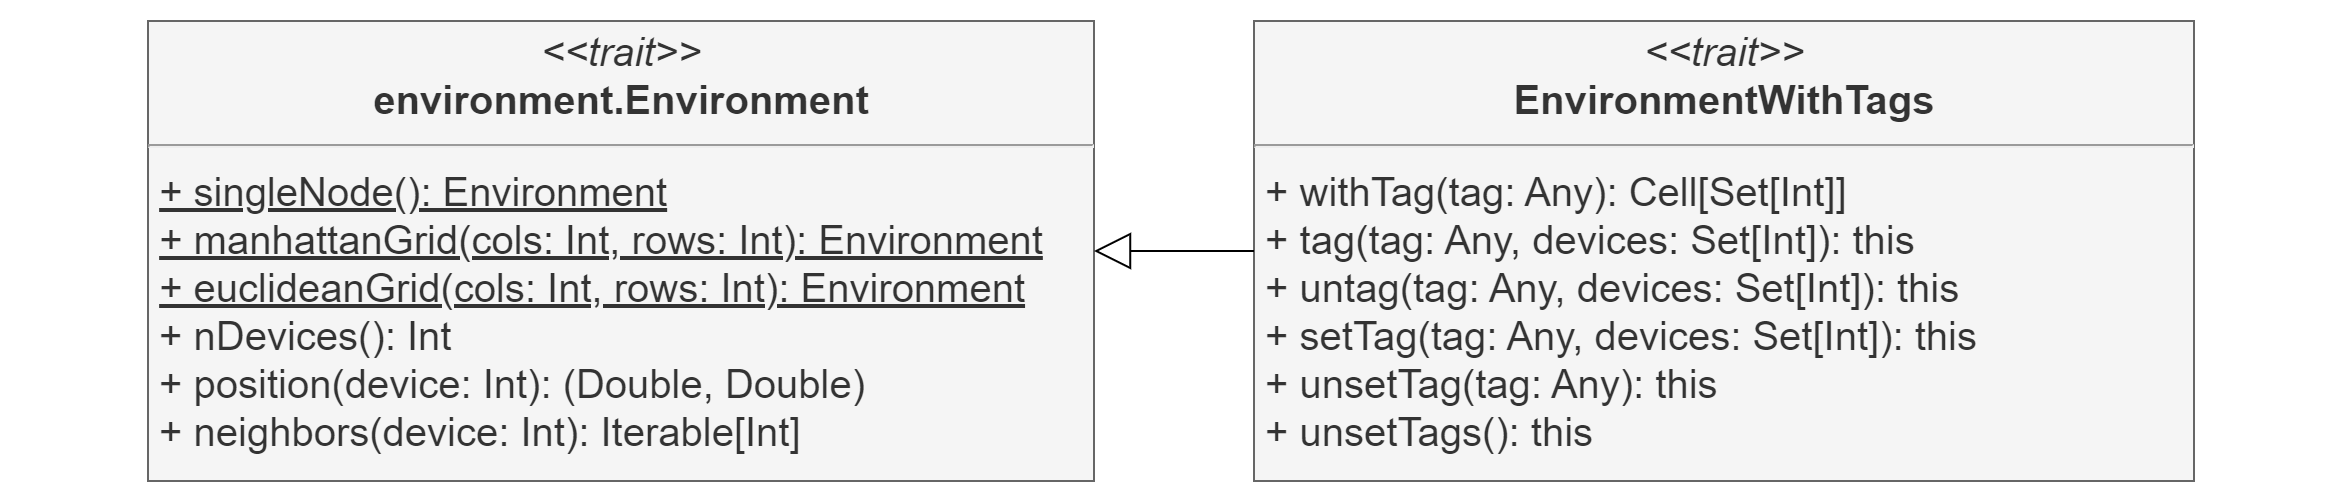

The diagram above was exported from draw.io. Its source (the exported page's mxGraphModel, read from the mxfile embedded in the PNG):
<mxGraphModel dx="3072" dy="1989" grid="1" gridSize="10" guides="1" tooltips="1" connect="1" arrows="1" fold="1" page="1" pageScale="1" pageWidth="827" pageHeight="1169" math="0" shadow="0">
  <root>
    <mxCell id="WIyWlLk6GJQsqaUBKTNV-0" />
    <mxCell id="WIyWlLk6GJQsqaUBKTNV-1" parent="WIyWlLk6GJQsqaUBKTNV-0" />
    <mxCell id="VxAkkoWPwgH_HyV0ez5Q-0" value="" style="rounded=0;whiteSpace=wrap;html=1;strokeWidth=2;fillColor=default;strokeColor=none;" parent="WIyWlLk6GJQsqaUBKTNV-1" vertex="1">
      <mxGeometry x="-1570" y="-775" width="1170" height="250" as="geometry" />
    </mxCell>
    <mxCell id="JmVcSuDqcb90Ns1L7B4a-160" value="&lt;p style=&quot;margin: 4px 0px 0px; text-align: center; font-size: 20px;&quot;&gt;&lt;i style=&quot;font-size: 20px;&quot;&gt;&amp;lt;&amp;lt;trait&amp;gt;&amp;gt;&lt;/i&gt;&lt;br style=&quot;font-size: 20px;&quot;&gt;&lt;b style=&quot;font-size: 20px;&quot;&gt;environment.Environment&lt;/b&gt;&lt;/p&gt;&lt;hr style=&quot;font-size: 20px;&quot;&gt;&amp;nbsp;&lt;u style=&quot;font-size: 20px;&quot;&gt;+ singleNode(): Environment&lt;/u&gt;&lt;br style=&quot;font-size: 20px;&quot;&gt;&amp;nbsp;&lt;u style=&quot;font-size: 20px;&quot;&gt;+ manhattanGrid(cols: Int, rows: Int): Environment&lt;/u&gt;&lt;br style=&quot;font-size: 20px;&quot;&gt;&amp;nbsp;&lt;u style=&quot;font-size: 20px;&quot;&gt;+ euclideanGrid(cols: Int, rows: Int): Environment&lt;/u&gt;&lt;br style=&quot;font-size: 20px;&quot;&gt;&amp;nbsp;+ nDevices(): Int&lt;br style=&quot;font-size: 20px;&quot;&gt;&amp;nbsp;+ position(device: Int): (Double, Double)&lt;br style=&quot;font-size: 20px;&quot;&gt;&amp;nbsp;+ neighbors(device: Int): Iterable[Int]" style="verticalAlign=top;align=left;overflow=fill;fontSize=20;fontFamily=Helvetica;html=1;whiteSpace=wrap;shadow=0;labelBackgroundColor=none;fillColor=#f5f5f5;fontColor=#333333;strokeColor=#666666;" parent="WIyWlLk6GJQsqaUBKTNV-1" vertex="1">
      <mxGeometry x="-1496.5" y="-765" width="473" height="230" as="geometry" />
    </mxCell>
    <mxCell id="JmVcSuDqcb90Ns1L7B4a-161" value="&lt;p style=&quot;margin: 4px 0px 0px; text-align: center; font-size: 20px;&quot;&gt;&lt;i style=&quot;font-size: 20px;&quot;&gt;&amp;lt;&amp;lt;trait&amp;gt;&amp;gt;&lt;/i&gt;&lt;br style=&quot;font-size: 20px;&quot;&gt;&lt;b style=&quot;font-size: 20px;&quot;&gt;EnvironmentWithTags&lt;/b&gt;&lt;/p&gt;&lt;hr style=&quot;font-size: 20px;&quot;&gt;&amp;nbsp;+ withTag(tag: Any): Cell[Set[Int]]&lt;br style=&quot;font-size: 20px;&quot;&gt;&amp;nbsp;+ tag(tag: Any, devices: Set[Int]): this&lt;br style=&quot;font-size: 20px;&quot;&gt;&amp;nbsp;+ untag(tag: Any, devices: Set[Int]): this&lt;br style=&quot;font-size: 20px;&quot;&gt;&amp;nbsp;+ setTag(tag: Any, devices: Set[Int]): this&lt;br style=&quot;font-size: 20px;&quot;&gt;&amp;nbsp;+ unsetTag(tag: Any): this&lt;br style=&quot;font-size: 20px;&quot;&gt;&amp;nbsp;+ unsetTags(): this" style="verticalAlign=top;align=left;overflow=fill;fontSize=20;fontFamily=Helvetica;html=1;whiteSpace=wrap;shadow=0;labelBackgroundColor=none;fillColor=#f5f5f5;fontColor=#333333;strokeColor=#666666;" parent="WIyWlLk6GJQsqaUBKTNV-1" vertex="1">
      <mxGeometry x="-943.5" y="-765" width="470" height="230" as="geometry" />
    </mxCell>
    <mxCell id="JmVcSuDqcb90Ns1L7B4a-162" value="" style="endArrow=block;endSize=16;endFill=0;html=1;rounded=0;labelBackgroundColor=none;fontColor=default;exitX=0;exitY=0.5;exitDx=0;exitDy=0;entryX=1;entryY=0.5;entryDx=0;entryDy=0;fontSize=20;" parent="WIyWlLk6GJQsqaUBKTNV-1" source="JmVcSuDqcb90Ns1L7B4a-161" target="JmVcSuDqcb90Ns1L7B4a-160" edge="1">
      <mxGeometry width="160" relative="1" as="geometry">
        <mxPoint x="-580.5" y="-604" as="sourcePoint" />
        <mxPoint x="-810.5" y="-514" as="targetPoint" />
      </mxGeometry>
    </mxCell>
  </root>
</mxGraphModel>